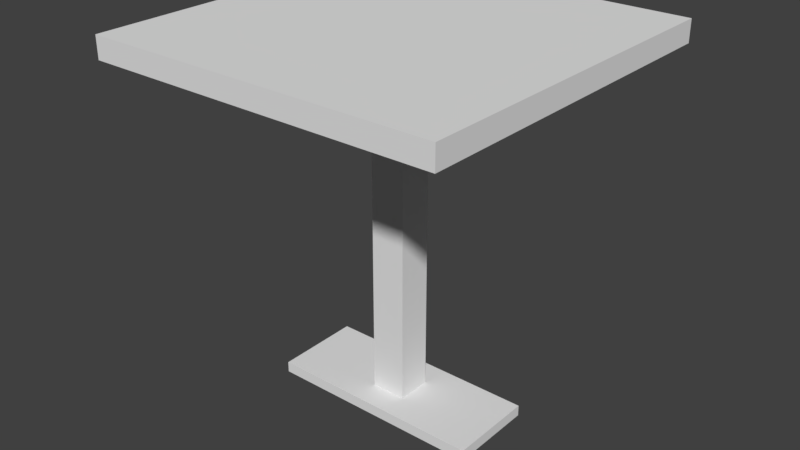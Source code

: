 # Source: DinnerTable.blend  (saved by Blender 2.79.0; exported with 4.5.12 LTS)
import bpy
from mathutils import Matrix  # noqa: F401  (used for matrix-valued properties, if any)

bpy.ops.wm.read_factory_settings(use_empty=True)
scene = bpy.context.scene
scene.name = 'Scene'

# ---- collections
col_collection_1 = bpy.data.collections.new('Collection 1'); scene.collection.children.link(col_collection_1)

# ---- materials (node trees are filled in below, after node groups)
mat_material = bpy.data.materials.new('Material')
mat_material.alpha_threshold = 0.0
mat_material.use_transparent_shadow = False
mat_material.roughness = 0.5
mat_material.line_color = (0.0, 0.0, 0.0, 1.0)

# ---- material node trees

# ---- world
world_world = bpy.data.worlds.new('World'); scene.world = world_world
world_world.color = (0.05088, 0.05088, 0.05088)
world_world.use_sun_shadow = False
world_world.sun_shadow_jitter_overblur = 0.0
world_world.cycles.sampling_method = 'MANUAL'

# ---- meshes
me_cube_002 = bpy.data.meshes.new('Cube.002')
me_cube_002.from_pydata([(0.25, 0.1, 0.001487), (0.25, -0.1, 0.001487), (-0.25, -0.1, 0.001487), (-0.25, 0.1, 0.001487), (0.25, 0.1, 0.02649), (0.25, -0.1, 0.02649), (-0.25, -0.1, 0.02649), (-0.25, 0.1, 0.02649)], [], [(0, 1, 2, 3), (4, 7, 6, 5), (0, 4, 5, 1), (1, 5, 6, 2), (2, 6, 7, 3), (4, 0, 3, 7)])
me_cube_002.materials.append(mat_material)
me_cube_002.use_remesh_preserve_volume = False
me_cube_002.use_remesh_preserve_attributes = False
me_cube_002.use_mirror_vertex_groups = False
me_cube_002.update()
me_cube_001 = bpy.data.meshes.new('Cube.001')
me_cube_001.from_pydata([(0.04, 0.04, 0.0), (0.04, -0.04, 0.0), (-0.04, -0.04, 0.0), (-0.04, 0.04, 0.0), (0.04, 0.04, 0.8), (0.04, -0.04, 0.8), (-0.04, -0.04, 0.8), (-0.04, 0.04, 0.8)], [], [(0, 1, 2, 3), (4, 7, 6, 5), (0, 4, 5, 1), (1, 5, 6, 2), (2, 6, 7, 3), (4, 0, 3, 7)])
me_cube_001.materials.append(mat_material)
me_cube_001.use_remesh_preserve_volume = False
me_cube_001.use_remesh_preserve_attributes = False
me_cube_001.use_mirror_vertex_groups = False
me_cube_001.update()
me_cube = bpy.data.meshes.new('Cube')
me_cube.from_pydata([(0.4, 0.4, 0.7949), (0.4, -0.4, 0.7949), (-0.4, -0.4, 0.7949), (-0.4, 0.4, 0.7949), (0.4, 0.4, 0.8449), (0.4, -0.4, 0.8449), (-0.4, -0.4, 0.8449), (-0.4, 0.4, 0.8449)], [], [(0, 1, 2, 3), (4, 7, 6, 5), (0, 4, 5, 1), (1, 5, 6, 2), (2, 6, 7, 3), (4, 0, 3, 7)])
me_cube.materials.append(mat_material)
me_cube.use_remesh_preserve_volume = False
me_cube.use_remesh_preserve_attributes = False
me_cube.use_mirror_vertex_groups = False
me_cube.update()

# ---- objects
ob_cube_002 = bpy.data.objects.new('Cube.002', me_cube_002)
ob_cube_001 = bpy.data.objects.new('Cube.001', me_cube_001)
ob_cube = bpy.data.objects.new('Cube', me_cube)

# ---- transforms, parenting, visibility, modifiers, constraints
ob_cube_002.location = (0.0, 0.0, 0.0)
ob_cube_002.lock_rotations_4d = False
ob_cube_002.empty_display_type = 'ARROWS'
ob_cube_002.lineart.crease_threshold = 0.0
ob_cube_001.location = (0.0, 0.0, 0.0)
ob_cube_001.lock_rotations_4d = False
ob_cube_001.empty_display_type = 'ARROWS'
ob_cube_001.lineart.crease_threshold = 0.0
ob_cube.location = (0.0, 0.0, 0.0)
ob_cube.lock_rotations_4d = False
ob_cube.empty_display_type = 'ARROWS'
ob_cube.lineart.crease_threshold = 0.0

# ---- collection membership
col_collection_1.objects.link(ob_cube_002)
col_collection_1.objects.link(ob_cube_001)
col_collection_1.objects.link(ob_cube)

# ---- scene / render settings (as saved in the file)
scene.frame_start = 1; scene.frame_end = 250; scene.frame_set(1)
scene.render.engine = 'BLENDER_EEVEE_NEXT'
scene.render.resolution_percentage = 50
scene.render.dither_intensity = 0.0
scene.cycles.use_denoising = False
scene.cycles.samples = 128
scene.cycles.sampling_pattern = 'TABULATED_SOBOL'
scene.cycles.use_adaptive_sampling = False
scene.cycles.use_light_tree = False
scene.cycles.blur_glossy = 0.0
scene.cycles.sample_clamp_indirect = 0.0
scene.view_settings.view_transform = 'Standard'
bpy.context.view_layer.update()

# ---- added for rendering (the .blend has no active camera and no usable light): camera, sun
cam_auto = bpy.data.cameras.new('AutoCamera')
cam_auto.lens = 50.0
cam_auto.sensor_width = 36.0
cam_auto.clip_end = 1000.0
ob_auto_camera = bpy.data.objects.new('AutoCamera', cam_auto)
scene.collection.objects.link(ob_auto_camera)
ob_auto_camera.location = (1.30645, -1.56774, 1.46761)
ob_auto_camera.rotation_euler = (1.09748, -7.21219e-08, 0.694738)
scene.camera = ob_auto_camera
light_auto_sun = bpy.data.lights.new('AutoSun', 'SUN')
light_auto_sun.energy = 3.0
light_auto_sun.angle = 0.0523599
ob_auto_sun = bpy.data.objects.new('AutoSun', light_auto_sun)
scene.collection.objects.link(ob_auto_sun)
ob_auto_sun.rotation_euler = (0.872665, 0.174533, 0.523599)
bpy.context.view_layer.update()
